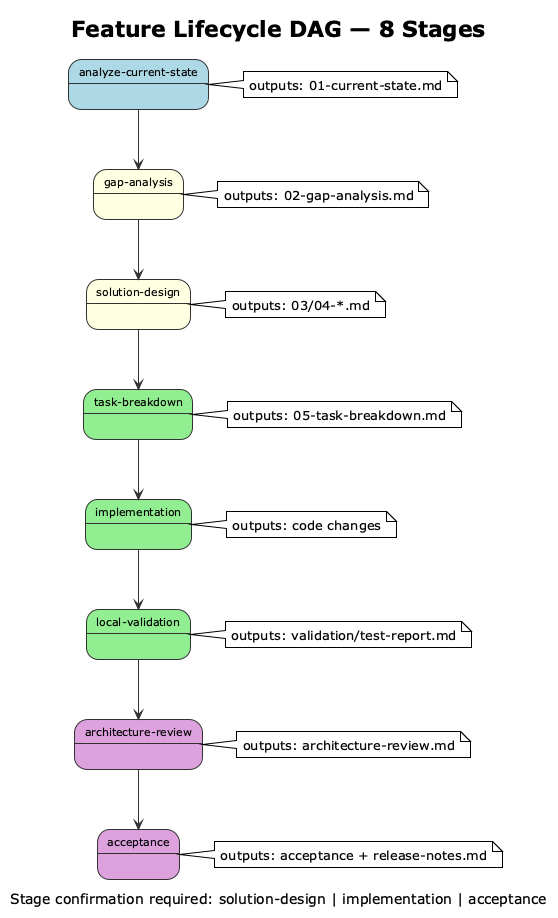

The diagram above was rendered by PlantUML. Its source (embedded in the PNG):
@startuml docs/plantuml/03-feature-lifecycle
!theme plain

skinparam rectangle {
  FontSize 11
}

title Feature Lifecycle DAG — 8 Stages

skinparam state {
  BackgroundColor #FFFFFF
  BorderColor #333333
  FontSize 11
  ArrowColor #333333
}

title Feature Lifecycle DAG — 8 Stages

state A as "analyze-current-state" #lightblue
state G as "gap-analysis" #lightyellow
state SD as "solution-design" #lightyellow
state TB as "task-breakdown" #lightgreen
state I as "implementation" #lightgreen
state V as "local-validation" #lightgreen
state R as "architecture-review" #plum
state C as "acceptance" #plum

A --> G
G --> SD
SD --> TB
TB --> I
I --> V
V --> R
R --> C

note right of A : outputs: 01-current-state.md
note right of G : outputs: 02-gap-analysis.md
note right of SD : outputs: 03/04-*.md
note right of TB : outputs: 05-task-breakdown.md
note right of I : outputs: code changes
note right of V : outputs: validation/test-report.md
note right of R : outputs: architecture-review.md
note right of C : outputs: acceptance + release-notes.md

caption Stage confirmation required: solution-design | implementation | acceptance

@enduml